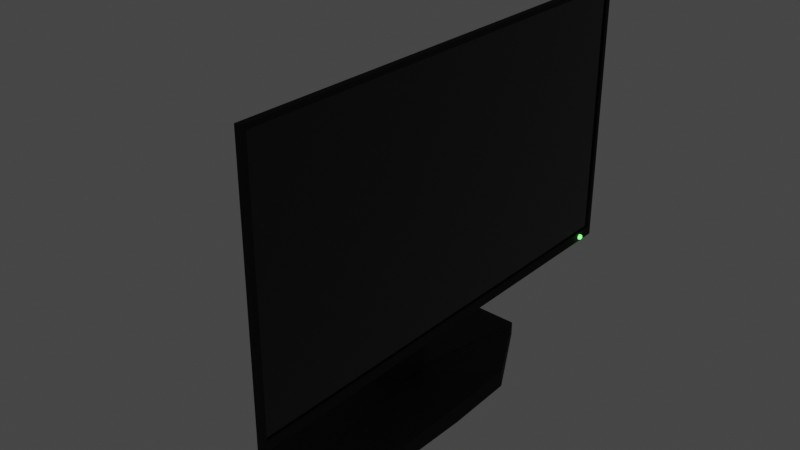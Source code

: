 # Source: platform.blend  (saved by Blender 3.3.6; exported with 4.5.12 LTS)
import bpy
from mathutils import Matrix  # noqa: F401  (used for matrix-valued properties, if any)

bpy.ops.wm.read_factory_settings(use_empty=True)
scene = bpy.context.scene
scene.name = 'Scene'

# ---- collections
col_collection = bpy.data.collections.new('Collection'); scene.collection.children.link(col_collection)

# ---- materials (node trees are filled in below, after node groups)
mat_material_001 = bpy.data.materials.new('Material.001')
mat_material_001.use_transparent_shadow = False
mat_material_004 = bpy.data.materials.new('Material.004')
mat_material_004.use_transparent_shadow = False
mat_material_003 = bpy.data.materials.new('Material.003')
mat_material_003.use_transparent_shadow = False

# ---- material node trees
mat_material_001.use_nodes = True; mat_material_001.node_tree.nodes.clear()
_N = mat_material_001.node_tree.nodes; _L = mat_material_001.node_tree.links
n0 = _N.new('ShaderNodeBsdfPrincipled'); n0.name = 'Principled BSDF'; n0.location = (10, 300)
n0.distribution = 'GGX'
n0.subsurface_method = 'RANDOM_WALK_SKIN'
n0.inputs[0].default_value = (0.007338, 0.007338, 0.007338, 1.0)
n0.inputs[2].default_value = 0.8818
n0.inputs[3].default_value = 1.45
n0.inputs[27].default_value = (0.0, 0.0, 0.0, 1.0)
n0.inputs[28].default_value = 1.0
n1 = _N.new('ShaderNodeOutputMaterial'); n1.name = 'Material Output'; n1.location = (300, 300)
_L.new(n0.outputs[0], n1.inputs[0])
n1.is_active_output = True
mat_material_004.use_nodes = True; mat_material_004.node_tree.nodes.clear()
_N = mat_material_004.node_tree.nodes; _L = mat_material_004.node_tree.links
n0 = _N.new('ShaderNodeBsdfPrincipled'); n0.name = 'Principled BSDF'; n0.location = (10, 300)
n0.distribution = 'GGX'
n0.subsurface_method = 'RANDOM_WALK_SKIN'
n0.inputs[0].default_value = (0.007338, 0.007338, 0.007338, 1.0)
n0.inputs[2].default_value = 0.1338
n0.inputs[3].default_value = 1.45
n0.inputs[27].default_value = (0.0, 0.0, 0.0, 1.0)
n0.inputs[28].default_value = 1.0
n1 = _N.new('ShaderNodeOutputMaterial'); n1.name = 'Material Output'; n1.location = (300, 300)
_L.new(n0.outputs[0], n1.inputs[0])
n1.is_active_output = True
mat_material_003.use_nodes = True; mat_material_003.node_tree.nodes.clear()
_N = mat_material_003.node_tree.nodes; _L = mat_material_003.node_tree.links
n0 = _N.new('ShaderNodeBsdfPrincipled'); n0.name = 'Principled BSDF'; n0.location = (10, 300)
n0.distribution = 'GGX'
n0.subsurface_method = 'RANDOM_WALK_SKIN'
n0.inputs[0].default_value = (0.007338, 0.007338, 0.007338, 1.0)
n0.inputs[2].default_value = 0.1338
n0.inputs[3].default_value = 1.45
n0.inputs[27].default_value = (0.03792, 0.4109, 0.03414, 1.0)
n0.inputs[28].default_value = 12.0
n1 = _N.new('ShaderNodeOutputMaterial'); n1.name = 'Material Output'; n1.location = (300, 300)
_L.new(n0.outputs[0], n1.inputs[0])
n1.is_active_output = True

# ---- world
world_world = bpy.data.worlds.new('World'); scene.world = world_world
world_world.use_nodes = True; world_world.node_tree.nodes.clear()
_N = world_world.node_tree.nodes; _L = world_world.node_tree.links
n0 = _N.new('ShaderNodeOutputWorld'); n0.name = 'World Output'; n0.location = (300, 300)
n1 = _N.new('ShaderNodeBackground'); n1.name = 'Background'; n1.location = (10, 300)
n1.inputs[0].default_value = (0.05088, 0.05088, 0.05088, 1.0)
_L.new(n1.outputs[0], n0.inputs[0])
n0.is_active_output = True
world_world.color = (0.05088, 0.05088, 0.05088)
world_world.use_sun_shadow = False
world_world.sun_shadow_jitter_overblur = 0.0

# ---- meshes
me_cube = bpy.data.meshes.new('Cube')
me_cube.from_pydata([(-0.135, -0.135, 0.0003556), (0.135, -0.135, 0.0003556), (0.135, -0.135, 2.028), (0.359, -0.8767, 1.153), (0.359, -0.8767, 2.489), (0.4867, -1.756, 0.8576), (0.4867, -1.756, 2.785), (-0.135, 0.0, 0.0003556), (0.135, 0.0, 0.0003556), (0.135, 0.0, 2.028), (0.3979, 0.0, 1.114), (0.3979, 0.0, 2.528), (0.4867, 0.0, 0.8576), (0.4867, 0.0, 2.785), (0.4867, 0.0, 2.821), (0.4867, -1.793, 2.821), (0.4867, -1.793, 0.7839), (0.4867, 0.0, 0.7839), (0.4738, 0.0, 2.785), (0.4738, 0.0, 0.8576), (0.4738, -1.756, 2.785), (0.4738, -1.756, 0.8576), (0.4423, -1.793, 0.7839), (0.4423, -1.793, 2.821), (0.4423, 0.0, 2.821), (0.4423, 0.0, 0.7839), (0.3979, 0.0, 0.9719), (0.3979, -1.658, 0.9719), (0.3979, -1.658, 2.671), (0.3979, 0.0, 2.671), (0.2526, 0.0, 2.528), (0.2526, 0.0, 1.114), (0.2915, -0.8767, 1.153), (0.2915, -0.8767, 2.489), (-0.135, -0.135, 0.2342), (0.135, -0.135, 0.2342), (0.135, 0.0, 0.2342), (-0.135, 0.0, 0.2342), (-0.5133, 0.0, 0.0003556), (-0.1837, -1.209, 0.0003556), (0.1837, -1.209, 0.1091), (0.1837, -1.209, 0.0003556), (0.5486, 0.0, 0.0003556), (0.5486, 0.0, 0.1421), (-0.5133, 0.0, 0.2342), (-0.1837, -1.209, 0.1236), (-0.135, -0.135, 1.389), (-0.135, 0.0, 1.389), (0.2762, 0.0, 2.028), (0.2762, -0.135, 2.028), (0.2762, -0.135, 1.389), (0.2762, 0.0, 1.389), (0.04896, -0.135, 2.028), (-0.135, -0.135, 1.844), (-0.135, 0.0, 1.844), (0.04896, 0.0, 2.028), (0.135, -0.135, 1.335), (0.1883, -0.135, 1.389), (0.135, -0.135, 1.442), (0.08173, -0.135, 1.389), (0.1883, 0.0, 1.389), (0.135, 0.0, 1.335), (-0.135, -0.06727, 0.0003556), (0.135, -0.06727, 2.028), (0.135, -0.06727, 0.0003556), (-0.135, -0.06727, 0.2342), (0.135, -0.06727, 0.2342), (-0.4943, -0.843, 0.0003556), (0.5339, -0.5688, 0.0003556), (-0.4943, -0.843, 0.1718), (0.5339, -0.5688, 0.1337), (-0.135, -0.06727, 1.389), (0.2762, -0.06727, 2.028), (0.2762, -0.06727, 1.389), (0.04896, -0.06727, 2.028), (-0.135, -0.06727, 1.844), (0.1883, -0.06727, 1.389), (0.135, -0.06727, 1.335), (-0.135, 0.135, 0.0003556), (0.135, 0.135, 0.0003556), (0.135, 0.135, 2.028), (0.3979, 0.8767, 1.114), (0.3979, 0.8767, 2.528), (0.4867, 1.756, 0.8576), (0.4867, 1.756, 2.785), (0.4867, 1.793, 2.821), (0.4867, 1.793, 0.7839), (0.4738, 1.756, 2.785), (0.4738, 1.756, 0.8576), (0.4423, 1.793, 0.7839), (0.4423, 1.793, 2.821), (0.3979, 1.658, 0.9719), (0.3979, 1.658, 2.671), (0.2526, 0.8767, 1.114), (0.2526, 0.8767, 2.528), (-0.135, 0.135, 0.2342), (0.135, 0.135, 0.2342), (-0.1837, 1.209, 0.0003556), (0.1837, 1.209, 0.1091), (0.1837, 1.209, 0.0003556), (-0.1837, 1.209, 0.1236), (-0.135, 0.135, 1.389), (0.2762, 0.135, 2.028), (0.2762, 0.135, 1.389), (0.04896, 0.135, 2.028), (-0.135, 0.135, 1.844), (0.135, 0.135, 1.335), (0.1883, 0.135, 1.389), (0.135, 0.135, 1.442), (0.08173, 0.135, 1.389), (-0.135, 0.06727, 0.0003556), (0.135, 0.06727, 2.028), (0.135, 0.06727, 0.0003556), (-0.135, 0.06727, 0.2342), (0.135, 0.06727, 0.2342), (-0.4943, 0.843, 0.0003556), (0.5339, 0.5688, 0.0003556), (-0.4943, 0.843, 0.1718), (0.5339, 0.5688, 0.1337), (-0.135, 0.06727, 1.389), (0.2762, 0.06727, 2.028), (0.2762, 0.06727, 1.389), (0.04896, 0.06727, 2.028), (-0.135, 0.06727, 1.844), (0.1883, 0.06727, 1.389), (0.135, 0.06727, 1.335), (0.4894, 1.635, 0.7968), (0.5044, 1.624, 0.8083), (0.4836, 1.618, 0.8083), (0.4707, 1.635, 0.8083), (0.4836, 1.653, 0.8083), (0.5044, 1.646, 0.8083), (0.4951, 1.618, 0.8269), (0.4743, 1.624, 0.8269), (0.4743, 1.646, 0.8269), (0.4951, 1.653, 0.8269), (0.508, 1.635, 0.8269), (0.4894, 1.635, 0.8384), (0.486, 1.625, 0.7999), (0.4982, 1.629, 0.7999), (0.4948, 1.619, 0.8067), (0.5071, 1.635, 0.8067), (0.4982, 1.642, 0.7999), (0.4784, 1.635, 0.7999), (0.475, 1.625, 0.8067), (0.486, 1.646, 0.7999), (0.475, 1.646, 0.8067), (0.4948, 1.652, 0.8067), (0.5092, 1.629, 0.8176), (0.5092, 1.642, 0.8176), (0.4894, 1.615, 0.8176), (0.5016, 1.619, 0.8176), (0.4696, 1.629, 0.8176), (0.4771, 1.619, 0.8176), (0.4771, 1.652, 0.8176), (0.4696, 1.642, 0.8176), (0.5016, 1.652, 0.8176), (0.4894, 1.656, 0.8176), (0.5037, 1.625, 0.8286), (0.4839, 1.619, 0.8286), (0.4717, 1.635, 0.8286), (0.4839, 1.652, 0.8286), (0.5037, 1.646, 0.8286), (0.4927, 1.625, 0.8353), (0.5003, 1.635, 0.8353), (0.4805, 1.629, 0.8353), (0.4805, 1.642, 0.8353), (0.4927, 1.646, 0.8353), (0.2993, 0.817, 2.329), (0.2993, 0.817, 2.449), (0.2993, 0.9364, 2.329), (0.2993, 0.9364, 2.449), (0.3387, 0.817, 2.329), (0.3387, 0.817, 2.449), (0.3387, 0.9364, 2.329), (0.3387, 0.9364, 2.449), (0.2993, 0.817, 2.106), (0.2993, 0.817, 2.226), (0.2993, 0.9364, 2.106), (0.2993, 0.9364, 2.226), (0.3387, 0.817, 2.106), (0.3387, 0.817, 2.226), (0.3387, 0.9364, 2.106), (0.3387, 0.9364, 2.226), (0.2993, 0.817, 1.817), (0.2993, 0.817, 1.937), (0.2993, 0.9364, 1.817), (0.2993, 0.9364, 1.937), (0.3387, 0.817, 1.817), (0.3387, 0.817, 1.937), (0.3387, 0.9364, 1.817), (0.3387, 0.9364, 1.937), (0.3979, -0.8767, 1.114), (0.2526, -0.8767, 1.114), (0.3979, -0.8767, 2.528), (0.2526, -0.8767, 2.528), (0.359, -0.8347, 1.153), (0.2915, -0.8347, 1.153), (0.359, -0.8347, 2.489), (0.2915, -0.8347, 2.489)], [], [(63, 74, 52, 2), (62, 64, 1, 0), (5, 12, 19, 21), (22, 23, 28, 27), (25, 17, 16, 22), (24, 29, 28, 23), (35, 56, 59, 46, 34), (194, 11, 30, 195), (6, 13, 14, 15), (5, 6, 15, 16), (12, 5, 16, 17), (19, 18, 20, 21), (13, 6, 20, 18), (14, 24, 23, 15), (6, 5, 21, 20), (26, 25, 22, 27), (16, 15, 23, 22), (192, 10, 26, 27), (194, 192, 27, 28), (11, 194, 28, 29), (193, 195, 30, 31), (10, 192, 193, 31), (33, 32, 197, 199), (0, 1, 41, 39), (65, 37, 44, 69), (66, 35, 40, 70), (67, 69, 44, 38), (41, 40, 45, 39), (68, 70, 40, 41), (64, 8, 42, 68), (62, 0, 39, 67), (35, 34, 45, 40), (65, 71, 47, 37), (76, 60, 51, 73), (59, 58, 2, 52, 53, 46), (73, 72, 49, 50), (63, 2, 49, 72), (2, 58, 57, 50, 49), (74, 55, 54, 75), (71, 75, 54, 47), (56, 57, 58, 59), (76, 57, 56, 77), (66, 77, 56, 35), (36, 61, 77, 66), (60, 76, 77, 61), (46, 53, 75, 71), (52, 74, 75, 53), (9, 63, 72, 48), (51, 48, 72, 73), (57, 76, 73, 50), (34, 46, 71, 65), (7, 62, 67, 38), (1, 64, 68, 41), (42, 43, 70, 68), (39, 45, 69, 67), (36, 66, 70, 43), (34, 65, 69, 45), (7, 8, 64, 62), (9, 55, 74, 63), (111, 80, 104, 122), (110, 78, 79, 112), (83, 88, 19, 12), (89, 91, 92, 90), (25, 89, 86, 17), (24, 90, 92, 29), (96, 95, 101, 109, 106), (82, 94, 30, 11), (84, 85, 14, 13), (83, 86, 85, 84), (12, 17, 86, 83), (19, 88, 87, 18), (13, 18, 87, 84), (14, 85, 90, 24), (84, 87, 88, 83), (26, 91, 89, 25), (86, 89, 90, 85), (81, 91, 26, 10), (82, 92, 91, 81), (11, 29, 92, 82), (93, 31, 30, 94), (10, 31, 93, 81), (81, 93, 94, 82), (78, 97, 99, 79), (113, 117, 44, 37), (114, 118, 98, 96), (115, 38, 44, 117), (99, 97, 100, 98), (116, 99, 98, 118), (112, 116, 42, 8), (110, 115, 97, 78), (96, 98, 100, 95), (113, 37, 47, 119), (124, 121, 51, 60), (109, 101, 105, 104, 80, 108), (121, 103, 102, 120), (111, 120, 102, 80), (80, 102, 103, 107, 108), (122, 123, 54, 55), (119, 47, 54, 123), (106, 109, 108, 107), (124, 125, 106, 107), (114, 96, 106, 125), (36, 114, 125, 61), (60, 61, 125, 124), (101, 119, 123, 105), (104, 105, 123, 122), (9, 48, 120, 111), (51, 121, 120, 48), (107, 103, 121, 124), (95, 113, 119, 101), (7, 38, 115, 110), (79, 99, 116, 112), (42, 116, 118, 43), (97, 115, 117, 100), (36, 43, 118, 114), (95, 100, 117, 113), (7, 110, 112, 8), (9, 111, 122, 55), (126, 139, 138), (127, 139, 141), (126, 138, 143), (126, 143, 145), (126, 145, 142), (127, 141, 148), (128, 140, 150), (129, 144, 152), (130, 146, 154), (131, 147, 156), (127, 148, 151), (128, 150, 153), (129, 152, 155), (130, 154, 157), (131, 156, 149), (132, 158, 163), (133, 159, 165), (134, 160, 166), (135, 161, 167), (136, 162, 164), (164, 167, 137), (164, 162, 167), (162, 135, 167), (167, 166, 137), (167, 161, 166), (161, 134, 166), (166, 165, 137), (166, 160, 165), (160, 133, 165), (165, 163, 137), (165, 159, 163), (159, 132, 163), (163, 164, 137), (163, 158, 164), (158, 136, 164), (149, 162, 136), (149, 156, 162), (156, 135, 162), (157, 161, 135), (157, 154, 161), (154, 134, 161), (155, 160, 134), (155, 152, 160), (152, 133, 160), (153, 159, 133), (153, 150, 159), (150, 132, 159), (151, 158, 132), (151, 148, 158), (148, 136, 158), (156, 157, 135), (156, 147, 157), (147, 130, 157), (154, 155, 134), (154, 146, 155), (146, 129, 155), (152, 153, 133), (152, 144, 153), (144, 128, 153), (150, 151, 132), (150, 140, 151), (140, 127, 151), (148, 149, 136), (148, 141, 149), (141, 131, 149), (142, 147, 131), (142, 145, 147), (145, 130, 147), (145, 146, 130), (145, 143, 146), (143, 129, 146), (143, 144, 129), (143, 138, 144), (138, 128, 144), (141, 142, 131), (141, 139, 142), (139, 126, 142), (138, 140, 128), (138, 139, 140), (139, 127, 140), (168, 169, 171, 170), (170, 171, 175, 174), (174, 175, 173, 172), (172, 173, 169, 168), (170, 174, 172, 168), (175, 171, 169, 173), (176, 177, 179, 178), (178, 179, 183, 182), (182, 183, 181, 180), (180, 181, 177, 176), (178, 182, 180, 176), (183, 179, 177, 181), (184, 185, 187, 186), (186, 187, 191, 190), (190, 191, 189, 188), (188, 189, 185, 184), (186, 190, 188, 184), (191, 187, 185, 189), (3, 32, 193, 192), (4, 3, 192, 194), (32, 33, 195, 193), (33, 4, 194, 195), (196, 198, 199, 197), (32, 3, 196, 197), (4, 33, 199, 198), (3, 4, 198, 196)])
me_cube.polygons.foreach_set('use_smooth', [0, 0, 0, 0, 0, 0, 0, 0, 0, 0, 0, 0, 0, 0, 0, 0, 0, 0, 0, 0, 0, 0, 0, 0, 0, 0, 0, 0, 0, 0, 0, 0, 0, 0, 0, 0, 0, 0, 0, 0, 0, 0, 0, 0, 0, 0, 0, 0, 0, 0, 0, 0, 0, 0, 0, 0, 0, 0, 0, 0, 0, 0, 0, 0, 0, 0, 0, 0, 0, 0, 0, 0, 0, 0, 0, 0, 0, 0, 0, 0, 0, 0, 0, 0, 0, 0, 0, 0, 0, 0, 0, 0, 0, 0, 0, 0, 0, 0, 0, 0, 0, 0, 0, 0, 0, 0, 0, 0, 0, 0, 0, 0, 0, 0, 0, 0, 0, 0, 1, 1, 1, 1, 1, 1, 1, 1, 1, 1, 1, 1, 1, 1, 1, 1, 1, 1, 1, 1, 1, 1, 1, 1, 1, 1, 1, 1, 1, 1, 1, 1, 1, 1, 1, 1, 1, 1, 1, 1, 1, 1, 1, 1, 1, 1, 1, 1, 1, 1, 1, 1, 1, 1, 1, 1, 1, 1, 1, 1, 1, 1, 1, 1, 1, 1, 1, 1, 1, 1, 1, 1, 1, 1, 1, 1, 1, 1, 1, 1, 0, 0, 0, 0, 0, 0, 0, 0, 0, 0, 0, 0, 0, 0, 0, 0, 0, 0, 0, 0, 0, 0, 0, 0, 0, 0])
me_cube.polygons.foreach_set('material_index', [0, 0, 0, 0, 0, 0, 0, 0, 0, 0, 0, 1, 0, 0, 0, 0, 0, 0, 0, 0, 0, 0, 0, 0, 0, 0, 0, 0, 0, 0, 0, 0, 0, 0, 0, 0, 0, 0, 0, 0, 0, 0, 0, 0, 0, 0, 0, 0, 0, 0, 0, 0, 0, 0, 0, 0, 0, 0, 0, 0, 0, 0, 0, 0, 0, 0, 0, 0, 0, 0, 1, 0, 0, 0, 0, 0, 0, 0, 0, 0, 0, 0, 0, 0, 0, 0, 0, 0, 0, 0, 0, 0, 0, 0, 0, 0, 0, 0, 0, 0, 0, 0, 0, 0, 0, 0, 0, 0, 0, 0, 0, 0, 0, 0, 0, 0, 0, 0, 2, 2, 2, 2, 2, 2, 2, 2, 2, 2, 2, 2, 2, 2, 2, 2, 2, 2, 2, 2, 2, 2, 2, 2, 2, 2, 2, 2, 2, 2, 2, 2, 2, 2, 2, 2, 2, 2, 2, 2, 2, 2, 2, 2, 2, 2, 2, 2, 2, 2, 2, 2, 2, 2, 2, 2, 2, 2, 2, 2, 2, 2, 2, 2, 2, 2, 2, 2, 2, 2, 2, 2, 2, 2, 2, 2, 2, 2, 2, 2, 0, 0, 0, 0, 0, 0, 0, 0, 0, 0, 0, 0, 0, 0, 0, 0, 0, 0, 0, 0, 0, 0, 0, 0, 0, 0])
_uv = me_cube.uv_layers.new(name='UVMap')
_uv.uv.foreach_set('vector', [0.625, 0.6873, 0.7047, 0.6873, 0.7047, 0.75, 0.625, 0.75, 0.125, 0.6873, 0.375, 0.6873, 0.375, 0.75, 0.125, 0.75, 0.3795, 0.7475, 0.3795, 0.625, 0.3795, 0.625, 0.3795, 0.7475, 0.375, 0.875, 0.625, 0.875, 0.625, 1.0, 0.375, 1.0, 0.25, 0.625, 0.375, 0.625, 0.375, 0.75, 0.25, 0.75, 0.75, 0.625, 0.875, 0.625, 0.875, 0.75, 0.75, 0.75, 0.4007, 0.75, 0.5384, 0.75, 0.545, 0.7993, 0.545, 1.0, 0.4007, 1.0, 0.604, 0.01075, 0.604, 0.125, 0.604, 0.125, 0.604, 0.01075, 0.6205, 0.7475, 0.6205, 0.625, 0.625, 0.625, 0.625, 0.75, 0.3795, 0.7475, 0.6205, 0.7475, 0.625, 0.75, 0.375, 0.75, 0.3795, 0.625, 0.3795, 0.7475, 0.375, 0.75, 0.375, 0.625, 0.3795, 0.625, 0.6205, 0.625, 0.6205, 0.7475, 0.3795, 0.7475, 0.6205, 0.625, 0.6205, 0.7475, 0.6205, 0.7475, 0.6205, 0.625, 0.625, 0.625, 0.75, 0.625, 0.75, 0.75, 0.625, 0.75, 0.6205, 0.7475, 0.3795, 0.7475, 0.3795, 0.7475, 0.6205, 0.7475, 0.125, 0.625, 0.25, 0.625, 0.25, 0.75, 0.125, 0.75, 0.375, 0.75, 0.625, 0.75, 0.625, 0.875, 0.375, 0.875, 0.396, 0.01075, 0.396, 0.125, 0.375, 0.125, 0.375, 0.0, 0.604, 0.01075, 0.396, 0.01075, 0.375, 0.0, 0.625, 0.0, 0.604, 0.125, 0.604, 0.01075, 0.625, 0.0, 0.625, 0.125, 0.396, 0.01075, 0.604, 0.01075, 0.604, 0.125, 0.396, 0.125, 0.396, 0.125, 0.396, 0.01075, 0.396, 0.01075, 0.396, 0.125, 0.5983, 0.01075, 0.4017, 0.01075, 0.4017, 0.01075, 0.5983, 0.01075, 0.125, 0.75, 0.375, 0.75, 0.375, 0.75, 0.125, 0.75, 0.4007, 0.06271, 0.4007, 0.125, 0.4007, 0.125, 0.4007, 0.06272, 0.4007, 0.6873, 0.4007, 0.75, 0.4007, 0.75, 0.4007, 0.6873, 0.375, 0.06272, 0.4007, 0.06272, 0.4007, 0.125, 0.375, 0.125, 0.375, 0.75, 0.4007, 0.75, 0.4007, 1.0, 0.375, 1.0, 0.375, 0.6873, 0.4007, 0.6873, 0.4007, 0.75, 0.375, 0.75, 0.375, 0.6873, 0.375, 0.625, 0.375, 0.625, 0.375, 0.6873, 0.125, 0.6873, 0.125, 0.75, 0.125, 0.75, 0.125, 0.6873, 0.4007, 0.75, 0.4007, 1.0, 0.4007, 1.0, 0.4007, 0.75, 0.4007, 0.06271, 0.545, 0.06272, 0.545, 0.125, 0.4007, 0.125, 0.545, 0.6873, 0.545, 0.625, 0.545, 0.625, 0.545, 0.6873, 0.545, 0.7993, 0.5517, 0.75, 0.625, 0.75, 0.625, 0.8297, 0.602, 1.0, 0.545, 1.0, 0.545, 0.6873, 0.625, 0.6873, 0.625, 0.75, 0.545, 0.75, 0.625, 0.6873, 0.625, 0.75, 0.625, 0.75, 0.625, 0.6873, 0.625, 0.75, 0.5517, 0.75, 0.545, 0.75, 0.545, 0.75, 0.625, 0.75, 0.7047, 0.6873, 0.7047, 0.625, 0.875, 0.625, 0.875, 0.6873, 0.545, 0.06272, 0.602, 0.06272, 0.602, 0.125, 0.545, 0.125, 0.5384, 0.75, 0.545, 0.75, 0.5517, 0.75, 0.545, 0.7993, 0.545, 0.6873, 0.545, 0.75, 0.5384, 0.75, 0.5384, 0.6873, 0.4007, 0.6873, 0.5384, 0.6873, 0.5384, 0.75, 0.4007, 0.75, 0.4007, 0.625, 0.5384, 0.625, 0.5384, 0.6873, 0.4007, 0.6873, 0.545, 0.625, 0.545, 0.6873, 0.5384, 0.6873, 0.5384, 0.625, 0.545, 0.0, 0.602, 0.0, 0.602, 0.06272, 0.545, 0.06272, 0.7047, 0.75, 0.7047, 0.6873, 0.875, 0.6873, 0.875, 0.75, 0.625, 0.625, 0.625, 0.6873, 0.625, 0.6873, 0.625, 0.625, 0.545, 0.625, 0.625, 0.625, 0.625, 0.6873, 0.545, 0.6873, 0.545, 0.75, 0.545, 0.6873, 0.545, 0.6873, 0.545, 0.75, 0.4007, 0.0, 0.545, 0.0, 0.545, 0.06272, 0.4007, 0.06271, 0.125, 0.625, 0.125, 0.6873, 0.125, 0.6873, 0.125, 0.625, 0.375, 0.75, 0.375, 0.6873, 0.375, 0.6873, 0.375, 0.75, 0.375, 0.625, 0.4007, 0.625, 0.4007, 0.6873, 0.375, 0.6873, 0.375, 0.0, 0.4007, 0.0, 0.4007, 0.06272, 0.375, 0.06272, 0.4007, 0.625, 0.4007, 0.6873, 0.4007, 0.6873, 0.4007, 0.625, 0.4007, 0.0, 0.4007, 0.06271, 0.4007, 0.06272, 0.4007, 0.0, 0.125, 0.625, 0.375, 0.625, 0.375, 0.6873, 0.125, 0.6873, 0.625, 0.625, 0.7047, 0.625, 0.7047, 0.6873, 0.625, 0.6873, 0.625, 0.6873, 0.625, 0.75, 0.7047, 0.75, 0.7047, 0.6873, 0.125, 0.6873, 0.125, 0.75, 0.375, 0.75, 0.375, 0.6873, 0.3795, 0.7475, 0.3795, 0.7475, 0.3795, 0.625, 0.3795, 0.625, 0.375, 0.875, 0.375, 1.0, 0.625, 1.0, 0.625, 0.875, 0.25, 0.625, 0.25, 0.75, 0.375, 0.75, 0.375, 0.625, 0.75, 0.625, 0.75, 0.75, 0.875, 0.75, 0.875, 0.625, 0.4007, 0.75, 0.4007, 1.0, 0.545, 1.0, 0.545, 0.7993, 0.5384, 0.75, 0.604, 0.01075, 0.604, 0.01075, 0.604, 0.125, 0.604, 0.125, 0.6205, 0.7475, 0.625, 0.75, 0.625, 0.625, 0.6205, 0.625, 0.3795, 0.7475, 0.375, 0.75, 0.625, 0.75, 0.6205, 0.7475, 0.3795, 0.625, 0.375, 0.625, 0.375, 0.75, 0.3795, 0.7475, 0.3795, 0.625, 0.3795, 0.7475, 0.6205, 0.7475, 0.6205, 0.625, 0.6205, 0.625, 0.6205, 0.625, 0.6205, 0.7475, 0.6205, 0.7475, 0.625, 0.625, 0.625, 0.75, 0.75, 0.75, 0.75, 0.625, 0.6205, 0.7475, 0.6205, 0.7475, 0.3795, 0.7475, 0.3795, 0.7475, 0.125, 0.625, 0.125, 0.75, 0.25, 0.75, 0.25, 0.625, 0.375, 0.75, 0.375, 0.875, 0.625, 0.875, 0.625, 0.75, 0.396, 0.01075, 0.375, 0.0, 0.375, 0.125, 0.396, 0.125, 0.604, 0.01075, 0.625, 0.0, 0.375, 0.0, 0.396, 0.01075, 0.604, 0.125, 0.625, 0.125, 0.625, 0.0, 0.604, 0.01075, 0.396, 0.01075, 0.396, 0.125, 0.604, 0.125, 0.604, 0.01075, 0.396, 0.125, 0.396, 0.125, 0.396, 0.01075, 0.396, 0.01075, 0.396, 0.01075, 0.396, 0.01075, 0.604, 0.01075, 0.604, 0.01075, 0.125, 0.75, 0.125, 0.75, 0.375, 0.75, 0.375, 0.75, 0.4007, 0.06271, 0.4007, 0.06272, 0.4007, 0.125, 0.4007, 0.125, 0.4007, 0.6873, 0.4007, 0.6873, 0.4007, 0.75, 0.4007, 0.75, 0.375, 0.06272, 0.375, 0.125, 0.4007, 0.125, 0.4007, 0.06272, 0.375, 0.75, 0.375, 1.0, 0.4007, 1.0, 0.4007, 0.75, 0.375, 0.6873, 0.375, 0.75, 0.4007, 0.75, 0.4007, 0.6873, 0.375, 0.6873, 0.375, 0.6873, 0.375, 0.625, 0.375, 0.625, 0.125, 0.6873, 0.125, 0.6873, 0.125, 0.75, 0.125, 0.75, 0.4007, 0.75, 0.4007, 0.75, 0.4007, 1.0, 0.4007, 1.0, 0.4007, 0.06271, 0.4007, 0.125, 0.545, 0.125, 0.545, 0.06272, 0.545, 0.6873, 0.545, 0.6873, 0.545, 0.625, 0.545, 0.625, 0.545, 0.7993, 0.545, 1.0, 0.602, 1.0, 0.625, 0.8297, 0.625, 0.75, 0.5517, 0.75, 0.545, 0.6873, 0.545, 0.75, 0.625, 0.75, 0.625, 0.6873, 0.625, 0.6873, 0.625, 0.6873, 0.625, 0.75, 0.625, 0.75, 0.625, 0.75, 0.625, 0.75, 0.545, 0.75, 0.545, 0.75, 0.5517, 0.75, 0.7047, 0.6873, 0.875, 0.6873, 0.875, 0.625, 0.7047, 0.625, 0.545, 0.06272, 0.545, 0.125, 0.602, 0.125, 0.602, 0.06272, 0.5384, 0.75, 0.545, 0.7993, 0.5517, 0.75, 0.545, 0.75, 0.545, 0.6873, 0.5384, 0.6873, 0.5384, 0.75, 0.545, 0.75, 0.4007, 0.6873, 0.4007, 0.75, 0.5384, 0.75, 0.5384, 0.6873, 0.4007, 0.625, 0.4007, 0.6873, 0.5384, 0.6873, 0.5384, 0.625, 0.545, 0.625, 0.5384, 0.625, 0.5384, 0.6873, 0.545, 0.6873, 0.545, 0.0, 0.545, 0.06272, 0.602, 0.06272, 0.602, 0.0, 0.7047, 0.75, 0.875, 0.75, 0.875, 0.6873, 0.7047, 0.6873, 0.625, 0.625, 0.625, 0.625, 0.625, 0.6873, 0.625, 0.6873, 0.545, 0.625, 0.545, 0.6873, 0.625, 0.6873, 0.625, 0.625, 0.545, 0.75, 0.545, 0.75, 0.545, 0.6873, 0.545, 0.6873, 0.4007, 0.0, 0.4007, 0.06271, 0.545, 0.06272, 0.545, 0.0, 0.125, 0.625, 0.125, 0.625, 0.125, 0.6873, 0.125, 0.6873, 0.375, 0.75, 0.375, 0.75, 0.375, 0.6873, 0.375, 0.6873, 0.375, 0.625, 0.375, 0.6873, 0.4007, 0.6873, 0.4007, 0.625, 0.375, 0.0, 0.375, 0.06272, 0.4007, 0.06272, 0.4007, 0.0, 0.4007, 0.625, 0.4007, 0.625, 0.4007, 0.6873, 0.4007, 0.6873, 0.4007, 0.0, 0.4007, 0.0, 0.4007, 0.06272, 0.4007, 0.06271, 0.125, 0.625, 0.125, 0.6873, 0.375, 0.6873, 0.375, 0.625, 0.625, 0.625, 0.625, 0.6873, 0.7047, 0.6873, 0.7047, 0.625, 0.1818, 0.0, 0.2273, 0.07873, 0.1364, 0.07873, 0.2727, 0.1575, 0.3182, 0.07873, 0.3636, 0.1575, 0.9091, 0.0, 0.9545, 0.07873, 0.8636, 0.07873, 0.7273, 0.0, 0.7727, 0.07873, 0.6818, 0.07873, 0.5455, 0.0, 0.5909, 0.07873, 0.5, 0.07873, 0.2727, 0.1575, 0.3636, 0.1575, 0.3182, 0.2362, 0.09091, 0.1575, 0.1818, 0.1575, 0.1364, 0.2362, 0.8182, 0.1575, 0.9091, 0.1575, 0.8636, 0.2362, 0.6364, 0.1575, 0.7273, 0.1575, 0.6818, 0.2362, 0.4545, 0.1575, 0.5455, 0.1575, 0.5, 0.2362, 0.2727, 0.1575, 0.3182, 0.2362, 0.2273, 0.2362, 0.09091, 0.1575, 0.1364, 0.2362, 0.04546, 0.2362, 0.8182, 0.1575, 0.8636, 0.2362, 0.7727, 0.2362, 0.6364, 0.1575, 0.6818, 0.2362, 0.5909, 0.2362, 0.4545, 0.1575, 0.5, 0.2362, 0.4091, 0.2362, 0.1818, 0.3149, 0.2727, 0.3149, 0.2273, 0.3937, 0.0, 0.3149, 0.09091, 0.3149, 0.04546, 0.3937, 0.7273, 0.3149, 0.8182, 0.3149, 0.7727, 0.3937, 0.5455, 0.3149, 0.6364, 0.3149, 0.5909, 0.3937, 0.3636, 0.3149, 0.4545, 0.3149, 0.4091, 0.3937, 0.4091, 0.3937, 0.5, 0.3937, 0.4545, 0.4724, 0.4091, 0.3937, 0.4545, 0.3149, 0.5, 0.3937, 0.4545, 0.3149, 0.5455, 0.3149, 0.5, 0.3937, 0.5909, 0.3937, 0.6818, 0.3937, 0.6364, 0.4724, 0.5909, 0.3937, 0.6364, 0.3149, 0.6818, 0.3937, 0.6364, 0.3149, 0.7273, 0.3149, 0.6818, 0.3937, 0.7727, 0.3937, 0.8636, 0.3937, 0.8182, 0.4724, 0.7727, 0.3937, 0.8182, 0.3149, 0.8636, 0.3937, 0.8182, 0.3149, 0.9091, 0.3149, 0.8636, 0.3937, 0.04546, 0.3937, 0.1364, 0.3937, 0.09091, 0.4724, 0.04546, 0.3937, 0.09091, 0.3149, 0.1364, 0.3937, 0.09091, 0.3149, 0.1818, 0.3149, 0.1364, 0.3937, 0.2273, 0.3937, 0.3182, 0.3937, 0.2727, 0.4724, 0.2273, 0.3937, 0.2727, 0.3149, 0.3182, 0.3937, 0.2727, 0.3149, 0.3636, 0.3149, 0.3182, 0.3937, 0.4091, 0.2362, 0.4545, 0.3149, 0.3636, 0.3149, 0.4091, 0.2362, 0.5, 0.2362, 0.4545, 0.3149, 0.5, 0.2362, 0.5455, 0.3149, 0.4545, 0.3149, 0.5909, 0.2362, 0.6364, 0.3149, 0.5455, 0.3149, 0.5909, 0.2362, 0.6818, 0.2362, 0.6364, 0.3149, 0.6818, 0.2362, 0.7273, 0.3149, 0.6364, 0.3149, 0.7727, 0.2362, 0.8182, 0.3149, 0.7273, 0.3149, 0.7727, 0.2362, 0.8636, 0.2362, 0.8182, 0.3149, 0.8636, 0.2362, 0.9091, 0.3149, 0.8182, 0.3149, 0.04546, 0.2362, 0.09091, 0.3149, 0.0, 0.3149, 0.04546, 0.2362, 0.1364, 0.2362, 0.09091, 0.3149, 0.1364, 0.2362, 0.1818, 0.3149, 0.09091, 0.3149, 0.2273, 0.2362, 0.2727, 0.3149, 0.1818, 0.3149, 0.2273, 0.2362, 0.3182, 0.2362, 0.2727, 0.3149, 0.3182, 0.2362, 0.3636, 0.3149, 0.2727, 0.3149, 0.5, 0.2362, 0.5909, 0.2362, 0.5455, 0.3149, 0.5, 0.2362, 0.5455, 0.1575, 0.5909, 0.2362, 0.5455, 0.1575, 0.6364, 0.1575, 0.5909, 0.2362, 0.6818, 0.2362, 0.7727, 0.2362, 0.7273, 0.3149, 0.6818, 0.2362, 0.7273, 0.1575, 0.7727, 0.2362, 0.7273, 0.1575, 0.8182, 0.1575, 0.7727, 0.2362, 0.8636, 0.2362, 0.9545, 0.2362, 0.9091, 0.3149, 0.8636, 0.2362, 0.9091, 0.1575, 0.9545, 0.2362, 0.9091, 0.1575, 1.0, 0.1575, 0.9545, 0.2362, 0.1364, 0.2362, 0.2273, 0.2362, 0.1818, 0.3149, 0.1364, 0.2362, 0.1818, 0.1575, 0.2273, 0.2362, 0.1818, 0.1575, 0.2727, 0.1575, 0.2273, 0.2362, 0.3182, 0.2362, 0.4091, 0.2362, 0.3636, 0.3149, 0.3182, 0.2362, 0.3636, 0.1575, 0.4091, 0.2362, 0.3636, 0.1575, 0.4545, 0.1575, 0.4091, 0.2362, 0.5, 0.07873, 0.5455, 0.1575, 0.4545, 0.1575, 0.5, 0.07873, 0.5909, 0.07873, 0.5455, 0.1575, 0.5909, 0.07873, 0.6364, 0.1575, 0.5455, 0.1575, 0.6818, 0.07873, 0.7273, 0.1575, 0.6364, 0.1575, 0.6818, 0.07873, 0.7727, 0.07873, 0.7273, 0.1575, 0.7727, 0.07873, 0.8182, 0.1575, 0.7273, 0.1575, 0.8636, 0.07873, 0.9091, 0.1575, 0.8182, 0.1575, 0.8636, 0.07873, 0.9545, 0.07873, 0.9091, 0.1575, 0.9545, 0.07873, 1.0, 0.1575, 0.9091, 0.1575, 0.3636, 0.1575, 0.4091, 0.07873, 0.4545, 0.1575, 0.3636, 0.1575, 0.3182, 0.07873, 0.4091, 0.07873, 0.3182, 0.07873, 0.3636, 0.0, 0.4091, 0.07873, 0.1364, 0.07873, 0.1818, 0.1575, 0.09091, 0.1575, 0.1364, 0.07873, 0.2273, 0.07873, 0.1818, 0.1575, 0.2273, 0.07873, 0.2727, 0.1575, 0.1818, 0.1575, 0.375, 0.0, 0.625, 0.0, 0.625, 0.25, 0.375, 0.25, 0.375, 0.25, 0.625, 0.25, 0.625, 0.5, 0.375, 0.5, 0.375, 0.5, 0.625, 0.5, 0.625, 0.75, 0.375, 0.75, 0.375, 0.75, 0.625, 0.75, 0.625, 1.0, 0.375, 1.0, 0.125, 0.5, 0.375, 0.5, 0.375, 0.75, 0.125, 0.75, 0.625, 0.5, 0.875, 0.5, 0.875, 0.75, 0.625, 0.75, 0.375, 0.0, 0.625, 0.0, 0.625, 0.25, 0.375, 0.25, 0.375, 0.25, 0.625, 0.25, 0.625, 0.5, 0.375, 0.5, 0.375, 0.5, 0.625, 0.5, 0.625, 0.75, 0.375, 0.75, 0.375, 0.75, 0.625, 0.75, 0.625, 1.0, 0.375, 1.0, 0.125, 0.5, 0.375, 0.5, 0.375, 0.75, 0.125, 0.75, 0.625, 0.5, 0.875, 0.5, 0.875, 0.75, 0.625, 0.75, 0.375, 0.0, 0.625, 0.0, 0.625, 0.25, 0.375, 0.25, 0.375, 0.25, 0.625, 0.25, 0.625, 0.5, 0.375, 0.5, 0.375, 0.5, 0.625, 0.5, 0.625, 0.75, 0.375, 0.75, 0.375, 0.75, 0.625, 0.75, 0.625, 1.0, 0.375, 1.0, 0.125, 0.5, 0.375, 0.5, 0.375, 0.75, 0.125, 0.75, 0.625, 0.5, 0.875, 0.5, 0.875, 0.75, 0.625, 0.75, 0.4017, 0.01075, 0.4017, 0.01075, 0.396, 0.01075, 0.396, 0.01075, 0.5983, 0.01075, 0.4017, 0.01075, 0.396, 0.01075, 0.604, 0.01075, 0.4017, 0.01075, 0.5983, 0.01075, 0.604, 0.01075, 0.396, 0.01075, 0.5983, 0.01075, 0.5983, 0.01075, 0.604, 0.01075, 0.604, 0.01075, 0.4017, 0.01075, 0.5983, 0.01075, 0.5983, 0.01075, 0.4017, 0.01075, 0.4017, 0.01075, 0.4017, 0.01075, 0.4017, 0.01075, 0.4017, 0.01075, 0.5983, 0.01075, 0.5983, 0.01075, 0.5983, 0.01075, 0.5983, 0.01075, 0.4017, 0.01075, 0.5983, 0.01075, 0.5983, 0.01075, 0.4017, 0.01075])
me_cube.materials.append(mat_material_001)
me_cube.materials.append(mat_material_004)
me_cube.materials.append(mat_material_003)
me_cube.update()

# ---- objects
ob_cube = bpy.data.objects.new('Cube', me_cube)

# ---- transforms, parenting, visibility, modifiers, constraints
ob_cube.location = (0.0, 0.0, 0.0)

# ---- collection membership
col_collection.objects.link(ob_cube)

# ---- scene / render settings (as saved in the file)
scene.frame_start = 1; scene.frame_end = 250; scene.frame_set(0)
scene.render.engine = 'BLENDER_EEVEE_NEXT'
scene.cycles.sampling_pattern = 'TABULATED_SOBOL'
scene.cycles.use_light_tree = False
scene.view_settings.view_transform = 'Filmic'
bpy.context.view_layer.update()

# ---- added for rendering (the .blend has no active camera): camera
cam_auto = bpy.data.cameras.new('AutoCamera')
cam_auto.lens = 50.0
cam_auto.sensor_width = 36.0
cam_auto.clip_end = 1000.0
ob_auto_camera = bpy.data.objects.new('AutoCamera', cam_auto)
scene.collection.objects.link(ob_auto_camera)
ob_auto_camera.location = (4.35139, -5.20048, 4.87783)
ob_auto_camera.rotation_euler = (1.09748, -7.21219e-08, 0.694738)
scene.camera = ob_auto_camera
bpy.context.view_layer.update()
